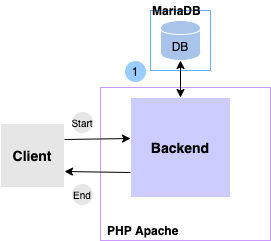

The diagram above was exported from draw.io. Its source (the exported page's mxGraphModel, read from the mxfile embedded in the PNG):
<mxGraphModel dx="1186" dy="664" grid="1" gridSize="10" guides="1" tooltips="1" connect="1" arrows="1" fold="1" page="1" pageScale="1" pageWidth="850" pageHeight="1100" math="0" shadow="0">
  <root>
    <mxCell id="0" />
    <mxCell id="1" parent="0" />
    <mxCell id="2" value="" style="rounded=0;whiteSpace=wrap;html=1;shadow=0;strokeColor=#66B2FF;fillColor=none;" vertex="1" parent="1">
      <mxGeometry x="390" y="760" width="60" height="60" as="geometry" />
    </mxCell>
    <mxCell id="3" value="" style="rounded=0;whiteSpace=wrap;html=1;shadow=0;strokeColor=#CC99FF;fillColor=none;" vertex="1" parent="1">
      <mxGeometry x="340" y="837" width="170" height="153" as="geometry" />
    </mxCell>
    <mxCell id="4" value="&lt;span style=&quot;font-size: 14px&quot;&gt;&lt;b&gt;Backend&lt;/b&gt;&lt;/span&gt;" style="rounded=0;whiteSpace=wrap;html=1;fillColor=#CCCCFF;strokeColor=#FFFFFF;" vertex="1" parent="1">
      <mxGeometry x="370" y="847" width="100" height="100" as="geometry" />
    </mxCell>
    <mxCell id="5" value="DB" style="shape=cylinder;whiteSpace=wrap;html=1;boundedLbl=1;backgroundOutline=1;shadow=0;strokeColor=#FFFFFF;fillColor=#A9C4EB;" vertex="1" parent="1">
      <mxGeometry x="400" y="770" width="40" height="40" as="geometry" />
    </mxCell>
    <mxCell id="6" value="" style="endArrow=classic;startArrow=classic;html=1;entryX=0.5;entryY=1;entryDx=0;entryDy=0;exitX=0.5;exitY=0;exitDx=0;exitDy=0;" edge="1" target="5" parent="1">
      <mxGeometry width="50" height="50" relative="1" as="geometry">
        <mxPoint x="420" y="847" as="sourcePoint" />
        <mxPoint x="305" y="767" as="targetPoint" />
      </mxGeometry>
    </mxCell>
    <mxCell id="7" value="PHP Apache" style="text;html=1;strokeColor=none;fillColor=none;align=left;verticalAlign=middle;whiteSpace=wrap;rounded=0;shadow=0;fontStyle=1" vertex="1" parent="1">
      <mxGeometry x="345" y="970" width="75" height="20" as="geometry" />
    </mxCell>
    <mxCell id="8" value="MariaDB" style="text;html=1;strokeColor=none;fillColor=none;align=left;verticalAlign=middle;whiteSpace=wrap;rounded=0;shadow=0;fontStyle=1" vertex="1" parent="1">
      <mxGeometry x="390" y="750" width="75" height="20" as="geometry" />
    </mxCell>
    <mxCell id="9" value="&lt;span style=&quot;font-size: 14px&quot;&gt;&lt;b&gt;Client&lt;/b&gt;&lt;/span&gt;" style="rounded=0;whiteSpace=wrap;html=1;fillColor=#E6E6E6;strokeColor=#FFFFFF;" vertex="1" parent="1">
      <mxGeometry x="240" y="873" width="64" height="64" as="geometry" />
    </mxCell>
    <mxCell id="10" value="&lt;font style=&quot;font-size: 10px&quot;&gt;End&lt;/font&gt;" style="ellipse;whiteSpace=wrap;html=1;aspect=fixed;shadow=0;strokeColor=#FFFFFF;fillColor=#E6E6E6;" vertex="1" parent="1">
      <mxGeometry x="311" y="933" width="22" height="22" as="geometry" />
    </mxCell>
    <mxCell id="11" value="&lt;font style=&quot;font-size: 10px&quot;&gt;Start&lt;/font&gt;" style="ellipse;whiteSpace=wrap;html=1;aspect=fixed;shadow=0;strokeColor=#FFFFFF;fillColor=#E6E6E6;" vertex="1" parent="1">
      <mxGeometry x="311" y="861" width="22" height="22" as="geometry" />
    </mxCell>
    <mxCell id="12" value="" style="endArrow=classic;html=1;exitX=1;exitY=0.25;exitDx=0;exitDy=0;" edge="1" source="9" parent="1">
      <mxGeometry width="50" height="50" relative="1" as="geometry">
        <mxPoint x="310" y="888" as="sourcePoint" />
        <mxPoint x="370" y="888" as="targetPoint" />
      </mxGeometry>
    </mxCell>
    <mxCell id="13" value="" style="endArrow=classic;html=1;exitX=0;exitY=0.75;exitDx=0;exitDy=0;entryX=1;entryY=0.75;entryDx=0;entryDy=0;" edge="1" source="4" target="9" parent="1">
      <mxGeometry width="50" height="50" relative="1" as="geometry">
        <mxPoint x="314" y="907" as="sourcePoint" />
        <mxPoint x="380" y="907" as="targetPoint" />
      </mxGeometry>
    </mxCell>
    <mxCell id="14" value="1" style="ellipse;whiteSpace=wrap;html=1;aspect=fixed;shadow=0;strokeColor=#FFFFFF;fillColor=#99CCFF;" vertex="1" parent="1">
      <mxGeometry x="364" y="810" width="22" height="22" as="geometry" />
    </mxCell>
  </root>
</mxGraphModel>